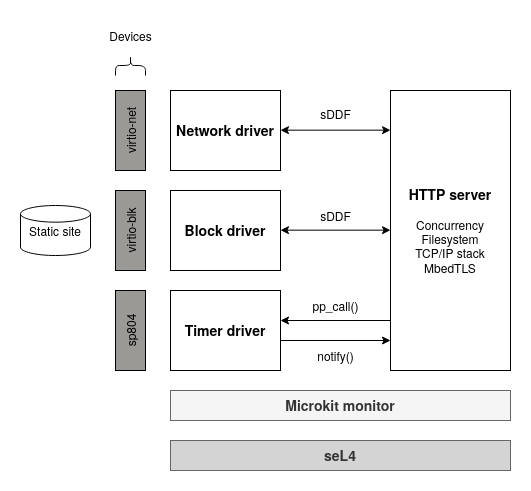

The diagram above was exported from draw.io. Its source (the exported page's mxGraphModel, read from the mxfile embedded in the PNG):
<mxGraphModel dx="794" dy="1134" grid="1" gridSize="10" guides="1" tooltips="1" connect="1" arrows="1" fold="1" page="1" pageScale="1" pageWidth="827" pageHeight="1169" math="0" shadow="0">
  <root>
    <mxCell id="0" />
    <mxCell id="1" parent="0" />
    <mxCell id="pWt0abBiEEKSwPhreDza-3" value="&lt;b&gt;&lt;font style=&quot;font-size: 14px;&quot;&gt;Network driver&lt;/font&gt;&lt;/b&gt;" style="rounded=0;whiteSpace=wrap;html=1;" parent="1" vertex="1">
      <mxGeometry x="370" y="120" width="110" height="80" as="geometry" />
    </mxCell>
    <mxCell id="pWt0abBiEEKSwPhreDza-4" value="&lt;b&gt;&lt;font style=&quot;font-size: 14px;&quot;&gt;Block&amp;nbsp;driver&lt;/font&gt;&lt;/b&gt;" style="rounded=0;whiteSpace=wrap;html=1;" parent="1" vertex="1">
      <mxGeometry x="370" y="220" width="110" height="80" as="geometry" />
    </mxCell>
    <mxCell id="pWt0abBiEEKSwPhreDza-5" value="&lt;b&gt;&lt;font style=&quot;font-size: 14px;&quot;&gt;Timer driver&lt;/font&gt;&lt;/b&gt;" style="rounded=0;whiteSpace=wrap;html=1;" parent="1" vertex="1">
      <mxGeometry x="370" y="320" width="110" height="80" as="geometry" />
    </mxCell>
    <mxCell id="pWt0abBiEEKSwPhreDza-8" value="&lt;b&gt;&lt;font style=&quot;font-size: 14px;&quot;&gt;HTTP server&lt;/font&gt;&lt;/b&gt;&lt;br&gt;&lt;br&gt;Concurrency&lt;br&gt;Filesystem&lt;br&gt;TCP/IP stack&lt;br&gt;MbedTLS" style="rounded=0;whiteSpace=wrap;html=1;" parent="1" vertex="1">
      <mxGeometry x="590" y="120" width="120" height="280" as="geometry" />
    </mxCell>
    <mxCell id="pWt0abBiEEKSwPhreDza-22" value="" style="endArrow=classic;startArrow=classic;html=1;rounded=0;" parent="1" edge="1">
      <mxGeometry width="50" height="50" relative="1" as="geometry">
        <mxPoint x="480" y="159.66" as="sourcePoint" />
        <mxPoint x="590" y="159.66" as="targetPoint" />
      </mxGeometry>
    </mxCell>
    <mxCell id="pWt0abBiEEKSwPhreDza-23" value="" style="endArrow=classic;startArrow=classic;html=1;rounded=0;" parent="1" edge="1">
      <mxGeometry width="50" height="50" relative="1" as="geometry">
        <mxPoint x="480" y="259.65999999999997" as="sourcePoint" />
        <mxPoint x="590" y="259.65999999999997" as="targetPoint" />
      </mxGeometry>
    </mxCell>
    <mxCell id="pWt0abBiEEKSwPhreDza-25" value="sDDF" style="text;html=1;align=center;verticalAlign=middle;resizable=0;points=[];autosize=1;strokeColor=none;fillColor=none;" parent="1" vertex="1">
      <mxGeometry x="510" y="128" width="50" height="30" as="geometry" />
    </mxCell>
    <mxCell id="pWt0abBiEEKSwPhreDza-26" value="sDDF" style="text;html=1;align=center;verticalAlign=middle;resizable=0;points=[];autosize=1;strokeColor=none;fillColor=none;" parent="1" vertex="1">
      <mxGeometry x="510" y="230" width="50" height="30" as="geometry" />
    </mxCell>
    <mxCell id="pWt0abBiEEKSwPhreDza-27" value="pp_call()" style="text;html=1;align=center;verticalAlign=middle;resizable=0;points=[];autosize=1;strokeColor=none;fillColor=none;" parent="1" vertex="1">
      <mxGeometry x="500" y="320" width="70" height="30" as="geometry" />
    </mxCell>
    <mxCell id="pWt0abBiEEKSwPhreDza-28" value="" style="endArrow=classic;html=1;rounded=0;" parent="1" edge="1">
      <mxGeometry width="50" height="50" relative="1" as="geometry">
        <mxPoint x="480" y="370" as="sourcePoint" />
        <mxPoint x="590" y="370" as="targetPoint" />
      </mxGeometry>
    </mxCell>
    <mxCell id="pWt0abBiEEKSwPhreDza-29" value="" style="endArrow=classic;html=1;rounded=0;" parent="1" edge="1">
      <mxGeometry width="50" height="50" relative="1" as="geometry">
        <mxPoint x="590" y="350" as="sourcePoint" />
        <mxPoint x="480" y="350" as="targetPoint" />
      </mxGeometry>
    </mxCell>
    <mxCell id="pWt0abBiEEKSwPhreDza-30" value="notify()" style="text;html=1;align=center;verticalAlign=middle;resizable=0;points=[];autosize=1;strokeColor=none;fillColor=none;" parent="1" vertex="1">
      <mxGeometry x="505" y="370" width="60" height="30" as="geometry" />
    </mxCell>
    <mxCell id="pWt0abBiEEKSwPhreDza-32" value="&lt;b&gt;&lt;font style=&quot;font-size: 14px;&quot;&gt;Microkit monitor&lt;/font&gt;&lt;/b&gt;" style="rounded=0;whiteSpace=wrap;html=1;fillColor=#f5f5f5;fontColor=#333333;strokeColor=#666666;" parent="1" vertex="1">
      <mxGeometry x="370" y="420" width="340" height="30" as="geometry" />
    </mxCell>
    <mxCell id="pWt0abBiEEKSwPhreDza-33" value="&lt;b&gt;&lt;font style=&quot;font-size: 14px;&quot;&gt;seL4&lt;/font&gt;&lt;/b&gt;" style="rounded=0;whiteSpace=wrap;html=1;fillColor=#d4d4d4;fontColor=#333333;strokeColor=#666666;fillStyle=solid;" parent="1" vertex="1">
      <mxGeometry x="370" y="470" width="340" height="30" as="geometry" />
    </mxCell>
    <mxCell id="MdkQfeQbcMsvQCLdebY3-1" value="virtio-net" style="rounded=0;whiteSpace=wrap;html=1;fillColor=#9a9996;rotation=-90;" parent="1" vertex="1">
      <mxGeometry x="290" y="145" width="80" height="30" as="geometry" />
    </mxCell>
    <mxCell id="MdkQfeQbcMsvQCLdebY3-2" value="virtio-blk" style="rounded=0;whiteSpace=wrap;html=1;fillColor=#9a9996;rotation=-90;" parent="1" vertex="1">
      <mxGeometry x="290" y="245" width="80" height="30" as="geometry" />
    </mxCell>
    <mxCell id="MdkQfeQbcMsvQCLdebY3-3" value="sp804" style="rounded=0;whiteSpace=wrap;html=1;fillColor=#9a9996;rotation=-90;" parent="1" vertex="1">
      <mxGeometry x="290" y="345" width="80" height="30" as="geometry" />
    </mxCell>
    <mxCell id="MdkQfeQbcMsvQCLdebY3-5" value="" style="shape=curlyBracket;whiteSpace=wrap;html=1;rounded=1;labelPosition=left;verticalLabelPosition=middle;align=right;verticalAlign=middle;rotation=90;" parent="1" vertex="1">
      <mxGeometry x="320" y="80" width="20" height="30" as="geometry" />
    </mxCell>
    <mxCell id="MdkQfeQbcMsvQCLdebY3-6" value="&lt;div&gt;Devices&lt;/div&gt;" style="text;html=1;align=center;verticalAlign=middle;resizable=0;points=[];autosize=1;strokeColor=none;fillColor=none;" parent="1" vertex="1">
      <mxGeometry x="295" y="50" width="70" height="30" as="geometry" />
    </mxCell>
    <mxCell id="MdkQfeQbcMsvQCLdebY3-8" value="Static site" style="strokeWidth=1;html=1;shape=mxgraph.flowchart.database;whiteSpace=wrap;" parent="1" vertex="1">
      <mxGeometry x="220" y="235" width="70" height="50" as="geometry" />
    </mxCell>
  </root>
</mxGraphModel>